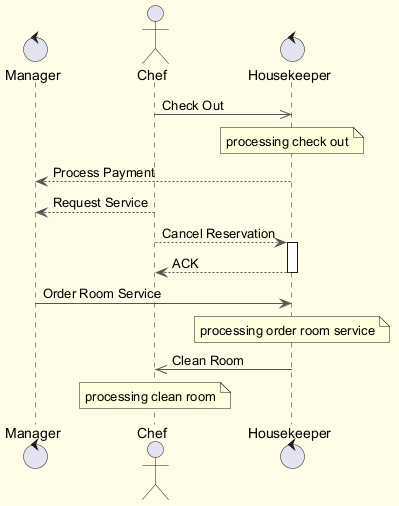

The diagram above was rendered by PlantUML. Its source (embedded in the PNG):
@startuml
skinparam backgroundColor #FFFDE7
skinparam classBackgroundColor #FFF9C4
skinparam classBorderColor #F57F17
skinparam ArrowColor #555555
control "Manager" as M
actor "Chef" as C
control "Housekeeper" as H
C ->> H : Check Out
note over H : processing check out
H --> M : Process Payment
C --> M : Request Service
C --> H : Cancel Reservation
activate H
H --> C : ACK
deactivate H
M -> H : Order Room Service
note over H : processing order room service
H ->> C : Clean Room
note over C : processing clean room
@enduml